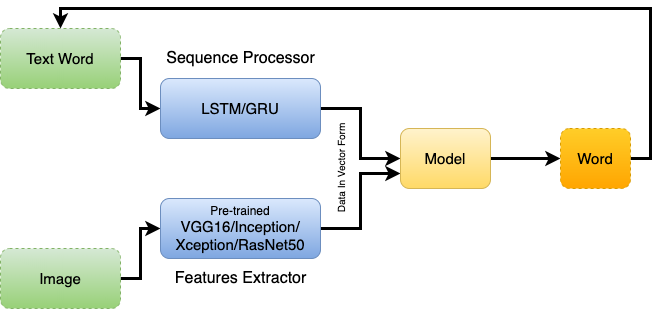

The diagram above was exported from draw.io. Its source (the exported page's mxGraphModel, read from the mxfile embedded in the PNG):
<mxGraphModel dx="933" dy="456" grid="1" gridSize="10" guides="1" tooltips="1" connect="1" arrows="1" fold="1" page="1" pageScale="1" pageWidth="827" pageHeight="1169" math="0" shadow="0">
  <root>
    <mxCell id="0" />
    <mxCell id="1" parent="0" />
    <mxCell id="G-vxaZX-LSyrxN_d5kro-11" style="edgeStyle=orthogonalEdgeStyle;rounded=0;orthogonalLoop=1;jettySize=auto;html=1;exitX=1;exitY=0.5;exitDx=0;exitDy=0;entryX=0;entryY=0.5;entryDx=0;entryDy=0;strokeWidth=3;" edge="1" parent="1" source="G-vxaZX-LSyrxN_d5kro-4" target="G-vxaZX-LSyrxN_d5kro-6">
      <mxGeometry relative="1" as="geometry" />
    </mxCell>
    <mxCell id="G-vxaZX-LSyrxN_d5kro-9" style="edgeStyle=orthogonalEdgeStyle;rounded=0;orthogonalLoop=1;jettySize=auto;html=1;exitX=1;exitY=0.5;exitDx=0;exitDy=0;entryX=0;entryY=0.5;entryDx=0;entryDy=0;strokeWidth=3;gradientColor=#b3b3b3;fillColor=#f5f5f5;" edge="1" parent="1" source="G-vxaZX-LSyrxN_d5kro-2" target="G-vxaZX-LSyrxN_d5kro-5">
      <mxGeometry relative="1" as="geometry" />
    </mxCell>
    <mxCell id="G-vxaZX-LSyrxN_d5kro-2" value="&lt;font style=&quot;font-size: 15px&quot;&gt;Image&lt;/font&gt;" style="rounded=1;whiteSpace=wrap;html=1;dashed=1;gradientColor=#97d077;fillColor=#d5e8d4;strokeColor=#82b366;" vertex="1" parent="1">
      <mxGeometry x="80" y="300" width="120" height="60" as="geometry" />
    </mxCell>
    <mxCell id="G-vxaZX-LSyrxN_d5kro-8" style="edgeStyle=orthogonalEdgeStyle;rounded=0;orthogonalLoop=1;jettySize=auto;html=1;exitX=1;exitY=0.5;exitDx=0;exitDy=0;strokeWidth=3;gradientColor=#b3b3b3;fillColor=#f5f5f5;" edge="1" parent="1" source="G-vxaZX-LSyrxN_d5kro-3" target="G-vxaZX-LSyrxN_d5kro-4">
      <mxGeometry relative="1" as="geometry" />
    </mxCell>
    <mxCell id="G-vxaZX-LSyrxN_d5kro-3" value="&lt;font style=&quot;font-size: 15px&quot;&gt;Text Word&lt;/font&gt;" style="rounded=1;whiteSpace=wrap;html=1;dashed=1;gradientColor=#97d077;fillColor=#d5e8d4;strokeColor=#82b366;" vertex="1" parent="1">
      <mxGeometry x="80" y="80" width="120" height="60" as="geometry" />
    </mxCell>
    <mxCell id="G-vxaZX-LSyrxN_d5kro-4" value="&lt;font style=&quot;font-size: 15px&quot;&gt;LSTM/GRU&lt;/font&gt;" style="rounded=1;whiteSpace=wrap;html=1;gradientColor=#7ea6e0;fillColor=#dae8fc;strokeColor=#6c8ebf;" vertex="1" parent="1">
      <mxGeometry x="240" y="130" width="160" height="60" as="geometry" />
    </mxCell>
    <mxCell id="G-vxaZX-LSyrxN_d5kro-12" style="edgeStyle=orthogonalEdgeStyle;rounded=0;orthogonalLoop=1;jettySize=auto;html=1;exitX=1;exitY=0.5;exitDx=0;exitDy=0;entryX=0;entryY=0.75;entryDx=0;entryDy=0;strokeWidth=3;" edge="1" parent="1" source="G-vxaZX-LSyrxN_d5kro-5" target="G-vxaZX-LSyrxN_d5kro-6">
      <mxGeometry relative="1" as="geometry" />
    </mxCell>
    <mxCell id="G-vxaZX-LSyrxN_d5kro-5" value="&lt;font&gt;&lt;font style=&quot;font-size: 12px&quot;&gt;Pre-trained&lt;/font&gt;&lt;br&gt;&lt;span style=&quot;font-size: 15px&quot;&gt;VGG16/Inception/&lt;/span&gt;&lt;br&gt;&lt;span style=&quot;font-size: 15px&quot;&gt;Xception/RasNet50&lt;/span&gt;&lt;/font&gt;" style="rounded=1;whiteSpace=wrap;html=1;gradientColor=#7ea6e0;fillColor=#dae8fc;strokeColor=#6c8ebf;" vertex="1" parent="1">
      <mxGeometry x="240" y="250" width="160" height="60" as="geometry" />
    </mxCell>
    <mxCell id="G-vxaZX-LSyrxN_d5kro-13" style="edgeStyle=orthogonalEdgeStyle;rounded=0;orthogonalLoop=1;jettySize=auto;html=1;exitX=1;exitY=0.5;exitDx=0;exitDy=0;entryX=0;entryY=0.5;entryDx=0;entryDy=0;strokeWidth=3;" edge="1" parent="1" source="G-vxaZX-LSyrxN_d5kro-6" target="G-vxaZX-LSyrxN_d5kro-7">
      <mxGeometry relative="1" as="geometry" />
    </mxCell>
    <mxCell id="G-vxaZX-LSyrxN_d5kro-6" value="&lt;font style=&quot;font-size: 15px&quot;&gt;Model&lt;/font&gt;" style="rounded=1;whiteSpace=wrap;html=1;gradientColor=#ffd966;fillColor=#fff2cc;strokeColor=#d6b656;" vertex="1" parent="1">
      <mxGeometry x="480" y="180" width="90" height="60" as="geometry" />
    </mxCell>
    <mxCell id="G-vxaZX-LSyrxN_d5kro-14" style="edgeStyle=orthogonalEdgeStyle;rounded=0;orthogonalLoop=1;jettySize=auto;html=1;exitX=1;exitY=0.5;exitDx=0;exitDy=0;entryX=0.5;entryY=0;entryDx=0;entryDy=0;strokeColor=#000000;strokeWidth=3;" edge="1" parent="1" source="G-vxaZX-LSyrxN_d5kro-7" target="G-vxaZX-LSyrxN_d5kro-3">
      <mxGeometry relative="1" as="geometry" />
    </mxCell>
    <mxCell id="G-vxaZX-LSyrxN_d5kro-7" value="&lt;font style=&quot;font-size: 15px&quot;&gt;Word&lt;/font&gt;" style="rounded=1;whiteSpace=wrap;html=1;gradientColor=#ffa500;fillColor=#ffcd28;strokeColor=#d79b00;dashed=1;" vertex="1" parent="1">
      <mxGeometry x="640" y="180" width="70" height="60" as="geometry" />
    </mxCell>
    <mxCell id="G-vxaZX-LSyrxN_d5kro-10" value="&lt;font style=&quot;font-size: 10px&quot;&gt;Data In Vector Form&lt;/font&gt;" style="text;html=1;resizable=0;autosize=1;align=center;verticalAlign=middle;points=[];fillColor=none;strokeColor=none;rounded=0;rotation=270;" vertex="1" parent="1">
      <mxGeometry x="370" y="210" width="100" height="20" as="geometry" />
    </mxCell>
    <mxCell id="G-vxaZX-LSyrxN_d5kro-15" value="&lt;span style=&quot;font-size: 16px&quot;&gt;Features Extractor&lt;/span&gt;" style="text;html=1;resizable=0;autosize=1;align=center;verticalAlign=middle;points=[];fillColor=none;strokeColor=none;rounded=0;dashed=1;" vertex="1" parent="1">
      <mxGeometry x="245" y="320" width="150" height="20" as="geometry" />
    </mxCell>
    <mxCell id="G-vxaZX-LSyrxN_d5kro-16" value="&lt;font style=&quot;font-size: 16px&quot;&gt;Sequence Processor&lt;/font&gt;" style="text;html=1;resizable=0;autosize=1;align=center;verticalAlign=middle;points=[];fillColor=none;strokeColor=none;rounded=0;dashed=1;" vertex="1" parent="1">
      <mxGeometry x="240" y="100" width="160" height="20" as="geometry" />
    </mxCell>
  </root>
</mxGraphModel>